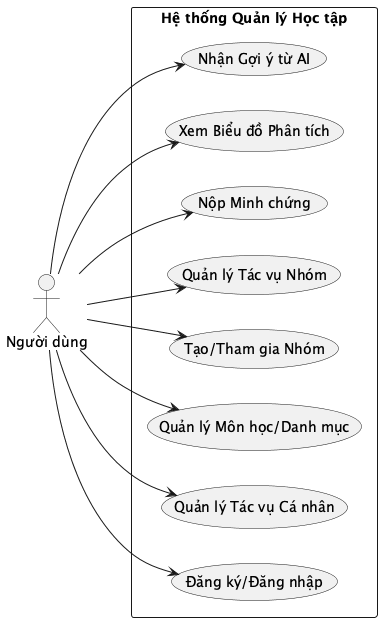

The diagram above was rendered by PlantUML. Its source (embedded in the PNG):
@startuml use_case_diagram
left to right direction
skinparam packageStyle rectangle

actor "Người dùng" as User

rectangle "Hệ thống Quản lý Học tập" {
    usecase "Đăng ký/Đăng nhập" as UC1
    usecase "Quản lý Tác vụ Cá nhân" as UC2
    usecase "Quản lý Môn học/Danh mục" as UC3
    usecase "Tạo/Tham gia Nhóm" as UC4
    usecase "Quản lý Tác vụ Nhóm" as UC5
    usecase "Nộp Minh chứng" as UC6
    usecase "Xem Biểu đồ Phân tích" as UC7
    usecase "Nhận Gợi ý từ AI" as UC8
}

User --> UC1
User --> UC2
User --> UC3
User --> UC4
User --> UC5
User --> UC6
User --> UC7
User --> UC8

@enduml